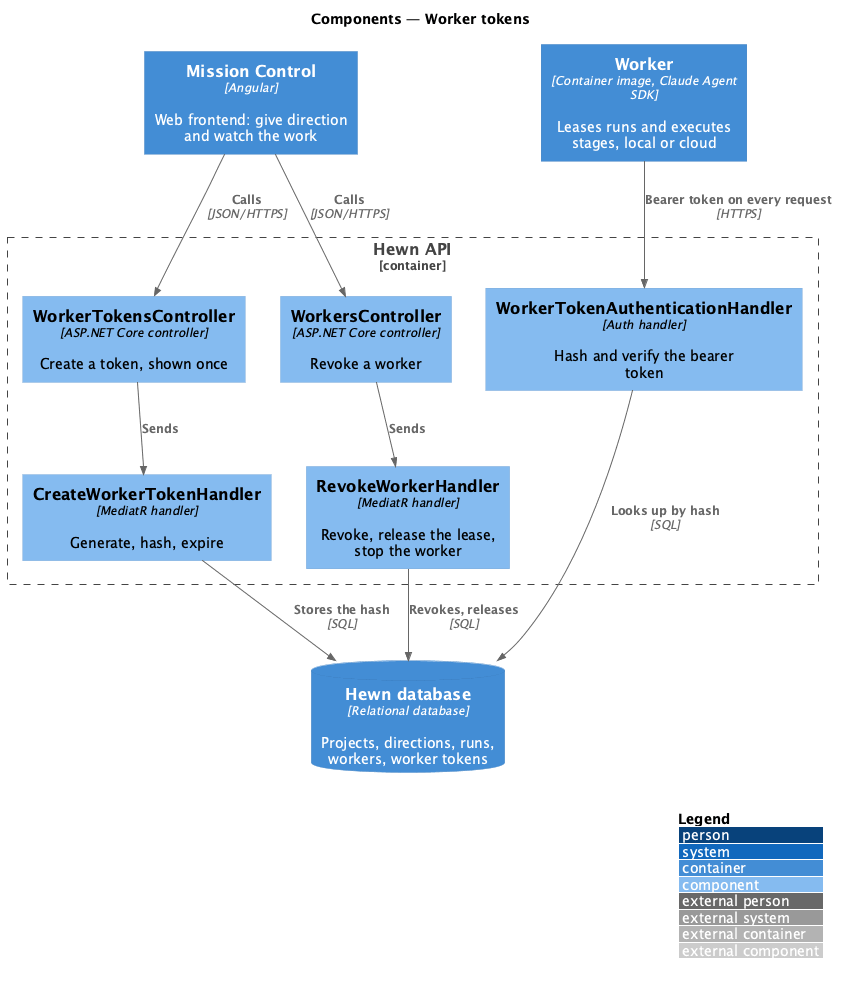

The diagram above was rendered by PlantUML. Its source (embedded in the PNG):
@startuml
!include <C4/C4_Component>
LAYOUT_WITH_LEGEND()
title Components — Worker tokens

Container(spa, "Mission Control", "Angular", "Web frontend: give direction and watch the work")
Container(worker, "Worker", "Container image, Claude Agent SDK", "Leases runs and executes stages, local or cloud")
ContainerDb(db, "Hewn database", "Relational database", "Projects, directions, runs, workers, worker tokens")
Container_Boundary(api_b, "Hewn API") {
  Component(ctrl, "WorkerTokensController", "ASP.NET Core controller", "Create a token, shown once")
  Component(wctrl, "WorkersController", "ASP.NET Core controller", "Revoke a worker")
  Component(create, "CreateWorkerTokenHandler", "MediatR handler", "Generate, hash, expire")
  Component(revoke, "RevokeWorkerHandler", "MediatR handler", "Revoke, release the lease, stop the worker")
  Component(auth, "WorkerTokenAuthenticationHandler", "Auth handler", "Hash and verify the bearer token")
}

Rel(spa, ctrl, "Calls", "JSON/HTTPS")
Rel(spa, wctrl, "Calls", "JSON/HTTPS")
Rel(ctrl, create, "Sends")
Rel(wctrl, revoke, "Sends")
Rel(create, db, "Stores the hash", "SQL")
Rel(revoke, db, "Revokes, releases", "SQL")
Rel(worker, auth, "Bearer token on every request", "HTTPS")
Rel(auth, db, "Looks up by hash", "SQL")
@enduml